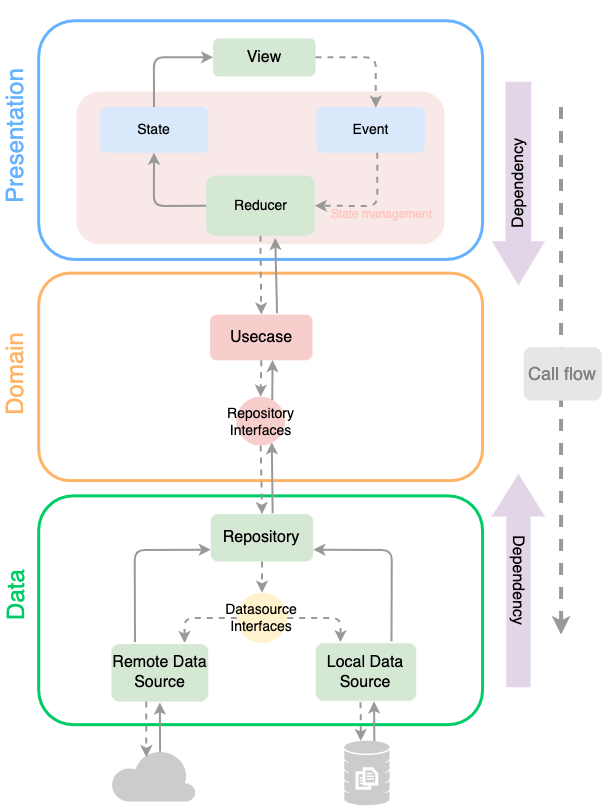

The diagram above was exported from draw.io. Its source (the exported page's mxGraphModel, read from the mxfile embedded in the PNG):
<mxGraphModel dx="319" dy="308" grid="1" gridSize="10" guides="1" tooltips="1" connect="1" arrows="1" fold="1" page="1" pageScale="1" pageWidth="827" pageHeight="1169" background="#ffffff" math="0" shadow="0">
  <root>
    <mxCell id="0" />
    <mxCell id="1" parent="0" />
    <mxCell id="281" value="" style="group" parent="1" vertex="1" connectable="0">
      <mxGeometry x="20.065769897576516" y="23.25262154432793" width="601.1742301024237" height="784.7468137507615" as="geometry" />
    </mxCell>
    <mxCell id="8" value="" style="rounded=1;whiteSpace=wrap;html=1;fillColor=#FFFFFF;fontColor=#333333;strokeWidth=3;strokeColor=#66B2FF;" parent="281" vertex="1">
      <mxGeometry x="38.13153979515302" width="443.8511232155812" height="238.70352716873217" as="geometry" />
    </mxCell>
    <mxCell id="2" value="&lt;h2 style=&quot;font-size: 16px;&quot;&gt;&lt;font color=&quot;#000000&quot; style=&quot;font-weight: normal; font-size: 16px;&quot;&gt;View&lt;/font&gt;&lt;/h2&gt;" style="rounded=1;whiteSpace=wrap;html=1;fillColor=#d5e8d4;strokeColor=none;fontStyle=0;fontSize=16;" parent="281" vertex="1">
      <mxGeometry x="212.552829126142" y="17.540514775977115" width="102.41368958182198" height="38.13155386081983" as="geometry" />
    </mxCell>
    <mxCell id="13" style="edgeStyle=orthogonalEdgeStyle;rounded=0;orthogonalLoop=1;jettySize=auto;html=1;exitX=0.5;exitY=1;exitDx=0;exitDy=0;" parent="281" edge="1">
      <mxGeometry relative="1" as="geometry">
        <mxPoint x="279.12287130052016" y="293.61296472831265" as="sourcePoint" />
        <mxPoint x="279.12287130052016" y="293.61296472831265" as="targetPoint" />
      </mxGeometry>
    </mxCell>
    <mxCell id="18" value="" style="rounded=1;whiteSpace=wrap;html=1;fillColor=#FFFFFF;fontColor=#333333;strokeWidth=3;strokeColor=#FFB366;" parent="281" vertex="1">
      <mxGeometry x="38.13153979515302" y="252.4308865586273" width="443.8511232155812" height="207.43565300285985" as="geometry" />
    </mxCell>
    <mxCell id="21" value="" style="rounded=1;whiteSpace=wrap;html=1;fillColor=#FFFFFF;fontColor=#333333;strokeWidth=3;strokeColor=#00CC66;" parent="281" vertex="1">
      <mxGeometry x="38.13153979515302" y="475.11916110581507" width="443.8511232155812" height="228.78932316491895" as="geometry" />
    </mxCell>
    <mxCell id="22" value="&lt;h2 style=&quot;font-size: 16px;&quot;&gt;&lt;font color=&quot;#000000&quot; style=&quot;font-weight: normal; font-size: 16px;&quot;&gt;Repository&lt;/font&gt;&lt;/h2&gt;" style="rounded=1;whiteSpace=wrap;html=1;fillColor=#d5e8d4;strokeColor=none;fontStyle=0;fontSize=16;" parent="281" vertex="1">
      <mxGeometry x="210.26493673843277" y="493.4223069590086" width="102.41368958182198" height="47.283126787416585" as="geometry" />
    </mxCell>
    <mxCell id="27" value="Presentation" style="text;html=1;strokeColor=none;fillColor=none;align=center;verticalAlign=middle;whiteSpace=wrap;rounded=0;textDirection=ltr;direction=west;labelPosition=center;verticalLabelPosition=middle;horizontal=0;fontSize=24;fontColor=#66B2FF;" parent="281" vertex="1">
      <mxGeometry y="-20" width="30.51" height="270" as="geometry" />
    </mxCell>
    <mxCell id="28" value="Domain" style="text;html=1;strokeColor=none;fillColor=none;align=center;verticalAlign=middle;whiteSpace=wrap;rounded=0;textDirection=ltr;direction=west;labelPosition=center;verticalLabelPosition=middle;horizontal=0;fontSize=24;fontColor=#FFB366;" parent="281" vertex="1">
      <mxGeometry y="292.0877025738799" width="30.50523183612241" height="122.02097235462344" as="geometry" />
    </mxCell>
    <mxCell id="29" value="Data" style="text;html=1;strokeColor=none;fillColor=none;align=center;verticalAlign=middle;whiteSpace=wrap;rounded=0;textDirection=ltr;direction=west;labelPosition=center;verticalLabelPosition=middle;horizontal=0;fontSize=24;fontColor=#00CC66;" parent="281" vertex="1">
      <mxGeometry y="513.2507149666349" width="30.50523183612241" height="122.02097235462344" as="geometry" />
    </mxCell>
    <mxCell id="50" value="" style="html=1;aspect=fixed;strokeColor=none;shadow=0;align=center;verticalAlign=top;shape=mxgraph.gcp2.database_3;fontSize=20;fillColor=#CCCCCC;" parent="281" vertex="1">
      <mxGeometry x="343.65668924983714" y="719.9237368922783" width="45.37615380093824" height="64.82307685848319" as="geometry" />
    </mxCell>
    <mxCell id="61" value="&lt;h2&gt;&lt;span style=&quot;font-weight: normal ; font-size: 12px&quot;&gt;&lt;font style=&quot;font-size: 12px&quot;&gt;&lt;span&gt;State &lt;/span&gt;&lt;font style=&quot;font-size: 12px&quot;&gt;management&lt;/font&gt;&lt;span&gt;&amp;nbsp; &amp;nbsp;&lt;/span&gt;&lt;/font&gt;&lt;/span&gt;&lt;/h2&gt;" style="rounded=1;whiteSpace=wrap;html=1;align=right;verticalAlign=bottom;labelPosition=center;verticalLabelPosition=middle;fontSize=14;strokeColor=none;textDirection=ltr;horizontal=1;fillColor=#F8E8E7;fontColor=#FFC6BF;" parent="281" vertex="1">
      <mxGeometry x="75.93514834806771" y="70.92469018112487" width="367.91597486751346" height="152.5262154432793" as="geometry" />
    </mxCell>
    <mxCell id="20" value="&lt;h2 style=&quot;font-size: 16px;&quot;&gt;&lt;font color=&quot;#000000&quot; style=&quot;font-weight: normal; font-size: 16px;&quot;&gt;Usecase&lt;/font&gt;&lt;/h2&gt;" style="rounded=1;whiteSpace=wrap;html=1;fillColor=#f8cecc;strokeColor=none;fontStyle=0;fontSize=16;" parent="281" vertex="1">
      <mxGeometry x="209.50230594252974" y="293.815061963775" width="102.41368958182198" height="45.7578646329838" as="geometry" />
    </mxCell>
    <mxCell id="70" value="&lt;font color=&quot;#000000&quot;&gt;Reducer&lt;br&gt;&lt;/font&gt;" style="rounded=1;whiteSpace=wrap;html=1;fontSize=14;align=center;verticalAlign=middle;fillColor=#d5e8d4;strokeColor=none;" parent="281" vertex="1">
      <mxGeometry x="205.57475734362902" y="154.8141086749285" width="108.62913056843193" height="60.247855100095336" as="geometry" />
    </mxCell>
    <mxCell id="73" value="&lt;font color=&quot;#000000&quot;&gt;Event&lt;/font&gt;" style="rounded=1;whiteSpace=wrap;html=1;fontSize=14;align=center;verticalAlign=middle;fillColor=#dae8fc;strokeColor=none;" parent="281" vertex="1">
      <mxGeometry x="315.72914950386706" y="86.17731172545282" width="108.62913056843193" height="45.7578646329838" as="geometry" />
    </mxCell>
    <mxCell id="75" value="&lt;font color=&quot;#000000&quot;&gt;State&lt;/font&gt;" style="rounded=1;whiteSpace=wrap;html=1;fontSize=14;align=center;verticalAlign=middle;fillColor=#dae8fc;strokeColor=none;" parent="281" vertex="1">
      <mxGeometry x="99.14200346739783" y="86.17731172545282" width="108.62913056843193" height="45.7578646329838" as="geometry" />
    </mxCell>
    <mxCell id="76" value="" style="html=1;labelBackgroundColor=#ffffff;startArrow=none;startFill=0;startSize=6;endArrow=classic;endFill=1;endSize=6;jettySize=auto;orthogonalLoop=1;strokeWidth=2;fontSize=14;entryX=0.5;entryY=1;entryDx=0;entryDy=0;exitX=0;exitY=0.5;exitDx=0;exitDy=0;fontColor=#999999;strokeColor=#999999;" parent="281" source="70" target="75" edge="1">
      <mxGeometry width="60" height="60" relative="1" as="geometry">
        <mxPoint x="217.34977683237219" y="253.95614871306" as="sourcePoint" />
        <mxPoint x="263.1076245865559" y="208.19828408007626" as="targetPoint" />
        <Array as="points">
          <mxPoint x="153.28878997651515" y="185.31935176358436" />
        </Array>
      </mxGeometry>
    </mxCell>
    <mxCell id="77" value="" style="html=1;labelBackgroundColor=#ffffff;startArrow=none;startFill=0;startSize=6;endArrow=classic;endFill=1;endSize=6;jettySize=auto;orthogonalLoop=1;strokeWidth=2;fontSize=14;entryX=0;entryY=0.5;entryDx=0;entryDy=0;exitX=0.5;exitY=0;exitDx=0;exitDy=0;fontColor=#999999;strokeColor=#999999;" parent="281" source="75" target="2" edge="1">
      <mxGeometry width="60" height="60" relative="1" as="geometry">
        <mxPoint x="230.74157360842992" y="192.56434699714012" as="sourcePoint" />
        <mxPoint x="213.24587748822677" y="40.41944709246901" as="targetPoint" />
        <Array as="points">
          <mxPoint x="153.28878997651515" y="36.60629170638703" />
        </Array>
      </mxGeometry>
    </mxCell>
    <mxCell id="78" value="" style="html=1;labelBackgroundColor=#ffffff;startArrow=none;startFill=0;startSize=6;endArrow=classic;endFill=1;endSize=6;jettySize=auto;orthogonalLoop=1;strokeWidth=2;dashed=1;fontSize=14;entryX=0.548;entryY=0.017;entryDx=0;entryDy=0;exitX=1;exitY=0.5;exitDx=0;exitDy=0;fontColor=#999999;strokeColor=#999999;entryPerimeter=0;" parent="281" source="2" target="73" edge="1">
      <mxGeometry width="60" height="60" relative="1" as="geometry">
        <mxPoint x="311.1533647284487" y="36.60629170638703" as="sourcePoint" />
        <mxPoint x="220.87218544725755" y="48.045757864632996" as="targetPoint" />
        <Array as="points">
          <mxPoint x="375.2143515843058" y="36.60629170638703" />
        </Array>
      </mxGeometry>
    </mxCell>
    <mxCell id="80" value="" style="html=1;labelBackgroundColor=#ffffff;startArrow=none;startFill=0;startSize=6;endArrow=classic;endFill=1;endSize=6;jettySize=auto;orthogonalLoop=1;strokeWidth=2;dashed=1;fontSize=14;entryX=1;entryY=0.5;entryDx=0;entryDy=0;fontColor=#999999;strokeColor=#999999;exitX=0.562;exitY=1;exitDx=0;exitDy=0;exitPerimeter=0;" parent="281" source="73" target="70" edge="1">
      <mxGeometry width="60" height="60" relative="1" as="geometry">
        <mxPoint x="375.2143515843058" y="131.93517635843662" as="sourcePoint" />
        <mxPoint x="388.9852673816228" y="94.58150619637749" as="targetPoint" />
        <Array as="points">
          <mxPoint x="376.7396131761119" y="185.31935176358436" />
        </Array>
      </mxGeometry>
    </mxCell>
    <mxCell id="82" value="" style="html=1;labelBackgroundColor=#ffffff;startArrow=none;startFill=0;startSize=6;endArrow=classic;endFill=1;endSize=6;jettySize=auto;orthogonalLoop=1;strokeWidth=2;dashed=1;fontSize=14;entryX=0.5;entryY=0;entryDx=0;entryDy=0;exitX=0.5;exitY=1;exitDx=0;exitDy=0;fontColor=#999999;strokeColor=#999999;" parent="281" source="20" target="111" edge="1">
      <mxGeometry width="60" height="60" relative="1" as="geometry">
        <mxPoint x="221.48323574616683" y="357.1020019065777" as="sourcePoint" />
        <mxPoint x="226.17341514097075" y="506.38703527168735" as="targetPoint" />
        <Array as="points" />
      </mxGeometry>
    </mxCell>
    <mxCell id="89" value="" style="html=1;labelBackgroundColor=#ffffff;startArrow=none;startFill=0;startSize=6;endArrow=classic;endFill=1;endSize=6;jettySize=auto;orthogonalLoop=1;strokeWidth=4;dashed=1;fontSize=14;fontColor=#999999;strokeColor=#999999;exitX=0.5;exitY=1;exitDx=0;exitDy=0;" parent="281" edge="1">
      <mxGeometry width="60" height="60" relative="1" as="geometry">
        <mxPoint x="560.4230535233435" y="86.17731172545282" as="sourcePoint" />
        <mxPoint x="560.5336349887496" y="613.9180171591994" as="targetPoint" />
      </mxGeometry>
    </mxCell>
    <mxCell id="90" value="&lt;font color=&quot;#000000&quot;&gt;Datasource Interfaces&lt;/font&gt;" style="ellipse;whiteSpace=wrap;html=1;aspect=fixed;rounded=1;fontSize=14;align=center;verticalAlign=middle;fillColor=#fff2cc;strokeColor=none;" parent="281" vertex="1">
      <mxGeometry x="236.30115211056335" y="571.9733079122973" width="50.333212619528126" height="50.333212619528126" as="geometry" />
    </mxCell>
    <mxCell id="97" value="" style="endArrow=classic;html=1;fontSize=14;fontColor=#000000;strokeColor=#999999;strokeWidth=2;entryX=0;entryY=0.75;entryDx=0;entryDy=0;exitX=0.25;exitY=0;exitDx=0;exitDy=0;" parent="281" source="33" target="22" edge="1">
      <mxGeometry width="50" height="50" relative="1" as="geometry">
        <mxPoint x="143.37458962977541" y="552.9075309818875" as="sourcePoint" />
        <mxPoint x="268.4460401578775" y="446.9018112488083" as="targetPoint" />
        <Array as="points">
          <mxPoint x="134.22302007893865" y="529.2659675881793" />
        </Array>
      </mxGeometry>
    </mxCell>
    <mxCell id="98" value="" style="endArrow=classic;html=1;fontSize=14;fontColor=#000000;strokeColor=#999999;strokeWidth=2;entryX=1;entryY=0.75;entryDx=0;entryDy=0;exitX=0.75;exitY=0;exitDx=0;exitDy=0;" parent="281" source="32" target="22" edge="1">
      <mxGeometry width="50" height="50" relative="1" as="geometry">
        <mxPoint x="380.28203322308144" y="552.9075309818875" as="sourcePoint" />
        <mxPoint x="217.89124469746343" y="543.3746425166827" as="targetPoint" />
        <Array as="points">
          <mxPoint x="391.22959829827005" y="529.2659675881793" />
        </Array>
      </mxGeometry>
    </mxCell>
    <mxCell id="102" value="&lt;h2&gt;&lt;font style=&quot;font-weight: normal&quot;&gt;Call flow&lt;/font&gt;&lt;/h2&gt;" style="rounded=1;whiteSpace=wrap;html=1;strokeColor=none;fontStyle=0;fillColor=#E6E6E6;fontColor=#808080;" parent="281" vertex="1">
      <mxGeometry x="523.1647259894996" y="326.4061010486177" width="78.00950411292406" height="53.38417540514776" as="geometry" />
    </mxCell>
    <mxCell id="103" value="" style="verticalLabelPosition=bottom;html=1;verticalAlign=top;align=center;strokeColor=none;shape=mxgraph.azure.cloud;rounded=1;fontSize=14;fillColor=#CCCCCC;" parent="281" vertex="1">
      <mxGeometry x="110.15439216023806" y="728.3126787416586" width="85.13247574665863" height="52.62154432793136" as="geometry" />
    </mxCell>
    <mxCell id="106" value="" style="html=1;labelBackgroundColor=#ffffff;startArrow=none;startFill=0;startSize=6;endArrow=classic;endFill=1;endSize=6;jettySize=auto;orthogonalLoop=1;strokeWidth=2;dashed=1;fontSize=14;entryX=0.75;entryY=0;entryDx=0;entryDy=0;exitX=0;exitY=0.5;exitDx=0;exitDy=0;fontColor=#999999;strokeColor=#999999;" parent="281" source="90" target="33" edge="1">
      <mxGeometry width="60" height="60" relative="1" as="geometry">
        <mxPoint x="217.1286139015604" y="385.1286939942802" as="sourcePoint" />
        <mxPoint x="217.89124469746343" y="519.7330791229743" as="targetPoint" />
        <Array as="points">
          <mxPoint x="183.79402181263754" y="597.1401334604385" />
        </Array>
      </mxGeometry>
    </mxCell>
    <mxCell id="107" value="" style="html=1;labelBackgroundColor=#ffffff;startArrow=none;startFill=0;startSize=6;endArrow=classic;endFill=1;endSize=6;jettySize=auto;orthogonalLoop=1;strokeWidth=2;dashed=1;fontSize=14;entryX=0.25;entryY=0;entryDx=0;entryDy=0;exitX=1;exitY=0.5;exitDx=0;exitDy=0;fontColor=#999999;strokeColor=#999999;" parent="281" source="90" target="32" edge="1">
      <mxGeometry width="60" height="60" relative="1" as="geometry">
        <mxPoint x="246.9779832532151" y="596.3775023832221" as="sourcePoint" />
        <mxPoint x="191.6357729715108" y="629.9332697807434" as="targetPoint" />
        <Array as="points">
          <mxPoint x="340.133334972765" y="597.1401334604385" />
        </Array>
      </mxGeometry>
    </mxCell>
    <mxCell id="108" value="" style="html=1;labelBackgroundColor=#ffffff;startArrow=none;startFill=0;startSize=6;endArrow=classic;endFill=1;endSize=6;jettySize=auto;orthogonalLoop=1;strokeWidth=2;dashed=1;fontSize=14;entryX=0.5;entryY=0;entryDx=0;entryDy=0;exitX=0.5;exitY=1;exitDx=0;exitDy=0;fontColor=#999999;strokeColor=#999999;" parent="281" source="22" target="90" edge="1">
      <mxGeometry width="60" height="60" relative="1" as="geometry">
        <mxPoint x="246.9779832532151" y="596.3775023832221" as="sourcePoint" />
        <mxPoint x="191.6357729715108" y="629.9332697807434" as="targetPoint" />
        <Array as="points" />
      </mxGeometry>
    </mxCell>
    <mxCell id="115" value="" style="endArrow=classic;html=1;fontSize=14;fontColor=#000000;strokeColor=#999999;strokeWidth=2;exitX=0.604;exitY=-0.02;exitDx=0;exitDy=0;entryX=0.728;entryY=0.934;entryDx=0;entryDy=0;entryPerimeter=0;exitPerimeter=0;" parent="281" source="22" target="111" edge="1">
      <mxGeometry width="50" height="50" relative="1" as="geometry">
        <mxPoint x="268.27826138277857" y="396.56816015252616" as="sourcePoint" />
        <mxPoint x="334.13524376298744" y="437.3689227836035" as="targetPoint" />
        <Array as="points" />
      </mxGeometry>
    </mxCell>
    <mxCell id="118" value="" style="html=1;labelBackgroundColor=#ffffff;startArrow=none;startFill=0;startSize=6;endArrow=classic;endFill=1;endSize=6;jettySize=auto;orthogonalLoop=1;strokeWidth=2;dashed=1;fontSize=14;entryX=0.5;entryY=0;entryDx=0;entryDy=0;exitX=0.5;exitY=1;exitDx=0;exitDy=0;fontColor=#999999;strokeColor=#999999;" parent="281" source="111" target="22" edge="1">
      <mxGeometry width="60" height="60" relative="1" as="geometry">
        <mxPoint x="217.1286139015604" y="334.03241182078165" as="sourcePoint" />
        <mxPoint x="250.48263494106868" y="390.97462438196584" as="targetPoint" />
        <Array as="points" />
      </mxGeometry>
    </mxCell>
    <mxCell id="111" value="&lt;font&gt;Repository Interfaces&lt;/font&gt;" style="ellipse;whiteSpace=wrap;html=1;aspect=fixed;rounded=1;fontSize=14;align=center;verticalAlign=middle;fillColor=#f8cecc;strokeColor=none;fontColor=#000000;" parent="281" vertex="1">
      <mxGeometry x="235.65291593404572" y="375.97712106768347" width="48.8079637522697" height="48.8079637522697" as="geometry" />
    </mxCell>
    <mxCell id="122" value="" style="endArrow=classic;html=1;fontSize=14;fontColor=#000000;strokeColor=#999999;strokeWidth=2;entryX=0.636;entryY=1.035;entryDx=0;entryDy=0;exitX=0.654;exitY=-0.03;exitDx=0;exitDy=0;entryPerimeter=0;exitPerimeter=0;" parent="281" source="20" target="70" edge="1">
      <mxGeometry width="50" height="50" relative="1" as="geometry">
        <mxPoint x="267.51563058687555" y="292.0877025738799" as="sourcePoint" />
        <mxPoint x="267.51563058687555" y="222.68827454718777" as="targetPoint" />
        <Array as="points" />
      </mxGeometry>
    </mxCell>
    <mxCell id="33" value="&lt;h2 style=&quot;font-size: 16px&quot;&gt;&lt;font color=&quot;#000000&quot; style=&quot;font-weight: normal ; font-size: 16px&quot;&gt;Remote Data Source&lt;/font&gt;&lt;/h2&gt;" style="rounded=1;whiteSpace=wrap;html=1;fillColor=#d5e8d4;strokeColor=#FFFFFF;fontStyle=0;fontSize=16;strokeWidth=2;spacingLeft=1;spacingRight=1;" parent="281" vertex="1">
      <mxGeometry x="109.81883461004072" y="622.3069590085796" width="98.920840536586" height="59.485224022878924" as="geometry" />
    </mxCell>
    <mxCell id="104" value="" style="endArrow=classic;html=1;fontSize=14;fontColor=#000000;strokeColor=#999999;strokeWidth=2;entryX=0.5;entryY=1;entryDx=0;entryDy=0;exitX=0.58;exitY=0.05;exitDx=0;exitDy=0;exitPerimeter=0;" parent="281" source="103" target="33" edge="1">
      <mxGeometry width="50" height="50" relative="1" as="geometry">
        <mxPoint x="151.47391171365683" y="627.0398474737846" as="sourcePoint" />
        <mxPoint x="151.00089758880597" y="585.7006673021925" as="targetPoint" />
      </mxGeometry>
    </mxCell>
    <mxCell id="212" value="" style="html=1;labelBackgroundColor=#ffffff;startArrow=none;startFill=0;startSize=6;endArrow=classic;endFill=1;endSize=6;jettySize=auto;orthogonalLoop=1;strokeWidth=2;dashed=1;fontSize=14;exitX=0.5;exitY=1;exitDx=0;exitDy=0;fontColor=#999999;strokeColor=#999999;entryX=0.5;entryY=0;entryDx=0;entryDy=0;" parent="281" source="70" target="20" edge="1">
      <mxGeometry width="60" height="60" relative="1" as="geometry">
        <mxPoint x="205.57475734362896" y="200" as="sourcePoint" />
        <mxPoint x="259.88932262784493" y="276.0724499523355" as="targetPoint" />
        <Array as="points">
          <mxPoint x="260.0571014029436" y="236.4156339370829" />
        </Array>
      </mxGeometry>
    </mxCell>
    <mxCell id="32" value="&lt;h2 style=&quot;font-size: 16px&quot;&gt;&lt;font color=&quot;#000000&quot; style=&quot;font-weight: normal ; font-size: 16px&quot;&gt;Local Data Source&lt;/font&gt;&lt;/h2&gt;" style="rounded=1;whiteSpace=wrap;html=1;fillColor=#d5e8d4;strokeColor=#FCFCFC;fontStyle=0;fontSize=16;spacingLeft=1;spacingRight=1;strokeWidth=2;" parent="281" vertex="1">
      <mxGeometry x="314.2038879120609" y="621.5443279313631" width="102.41368958182198" height="59.485224022878924" as="geometry" />
    </mxCell>
    <mxCell id="105" value="" style="endArrow=classic;html=1;fontSize=14;fontColor=#000000;strokeColor=#999999;strokeWidth=2;entryX=0.579;entryY=0.994;entryDx=0;entryDy=0;exitX=0.664;exitY=0.005;exitDx=0;exitDy=0;exitPerimeter=0;entryPerimeter=0;" parent="281" source="50" target="32" edge="1">
      <mxGeometry width="50" height="50" relative="1" as="geometry">
        <mxPoint x="388.10279678245143" y="627.942802669209" as="sourcePoint" />
        <mxPoint x="387.6376072495666" y="585.7006673021925" as="targetPoint" />
      </mxGeometry>
    </mxCell>
    <mxCell id="230" value="Dependency" style="shape=singleArrow;direction=south;whiteSpace=wrap;html=1;fillColor=#e1d5e7;strokeColor=none;align=center;verticalAlign=middle;horizontal=0;fontColor=#000000;fontSize=16;arrowWidth=0.4857142857142857;arrowSize=0.21722846441947566;" parent="281" vertex="1">
      <mxGeometry x="491.1342325615709" y="61.010486177311726" width="53.38415571321424" height="203.62249761677788" as="geometry" />
    </mxCell>
    <mxCell id="231" value="Dependency" style="shape=singleArrow;direction=south;whiteSpace=wrap;html=1;fillColor=#e1d5e7;strokeColor=none;align=center;verticalAlign=middle;horizontal=0;fontColor=#000000;rotation=-180;fontSize=16;arrowWidth=0.45714285714285713;arrowSize=0.2;" parent="281" vertex="1">
      <mxGeometry x="491.1342325615709" y="453.00285986653955" width="53.38415571321424" height="213.53670162059103" as="geometry" />
    </mxCell>
    <mxCell id="279" value="" style="html=1;labelBackgroundColor=#ffffff;startArrow=none;startFill=0;startSize=6;endArrow=classic;endFill=1;endSize=6;jettySize=auto;orthogonalLoop=1;strokeWidth=2;dashed=1;fontSize=14;exitX=0.447;exitY=1.006;exitDx=0;exitDy=0;fontColor=#999999;strokeColor=#999999;exitPerimeter=0;entryX=0.366;entryY=0.005;entryDx=0;entryDy=0;entryPerimeter=0;" parent="281" source="32" target="50" edge="1">
      <mxGeometry width="60" height="60" relative="1" as="geometry">
        <mxPoint x="296.2729039686312" y="606.7785075479352" as="sourcePoint" />
        <mxPoint x="357.8011143293077" y="678.7232820701299" as="targetPoint" />
      </mxGeometry>
    </mxCell>
    <mxCell id="280" value="" style="html=1;labelBackgroundColor=#ffffff;startArrow=none;startFill=0;startSize=6;endArrow=classic;endFill=1;endSize=6;jettySize=auto;orthogonalLoop=1;strokeWidth=2;dashed=1;fontSize=14;fontColor=#999999;strokeColor=#999999;entryX=0.419;entryY=0.155;entryDx=0;entryDy=0;entryPerimeter=0;" parent="281" target="103" edge="1">
      <mxGeometry width="60" height="60" relative="1" as="geometry">
        <mxPoint x="145.7532510814445" y="680.6509929135034" as="sourcePoint" />
        <mxPoint x="146.03818842520747" y="719.8912262742234" as="targetPoint" />
      </mxGeometry>
    </mxCell>
    <mxCell id="326" value="" style="endArrow=classic;html=1;fontSize=14;fontColor=#000000;strokeColor=#999999;strokeWidth=2;exitX=0.739;exitY=0.064;exitDx=0;exitDy=0;entryX=0.61;entryY=0.994;entryDx=0;entryDy=0;entryPerimeter=0;exitPerimeter=0;" edge="1" parent="281" source="111" target="20">
      <mxGeometry width="50" height="50" relative="1" as="geometry">
        <mxPoint x="301.0528052458532" y="446.8866444232602" as="sourcePoint" />
        <mxPoint x="300.1151135456981" y="375.9737592123034" as="targetPoint" />
        <Array as="points" />
      </mxGeometry>
    </mxCell>
  </root>
</mxGraphModel>